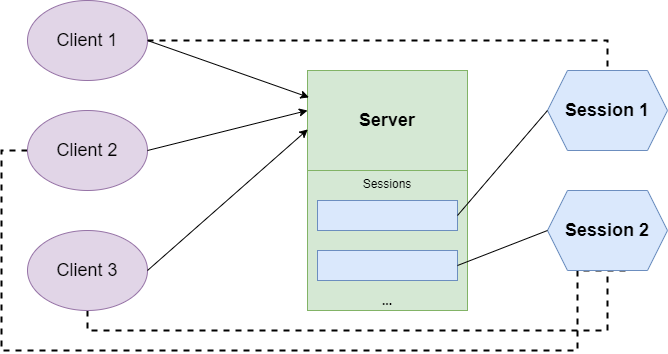

The diagram above was exported from draw.io. Its source (the exported page's mxGraphModel, read from the mxfile embedded in the PNG):
<mxGraphModel dx="698" dy="1320" grid="1" gridSize="10" guides="1" tooltips="1" connect="1" arrows="1" fold="1" page="1" pageScale="1" pageWidth="850" pageHeight="1100" math="0" shadow="0">
  <root>
    <mxCell id="0" />
    <mxCell id="1" parent="0" />
    <mxCell id="9CE9gXwU3zM0EVcKslEa-10" value="Sessions" style="rounded=0;whiteSpace=wrap;html=1;verticalAlign=top;fontSize=12;fillColor=#d5e8d4;strokeColor=#82b366;" vertex="1" parent="1">
      <mxGeometry x="320" y="180" width="160" height="140" as="geometry" />
    </mxCell>
    <mxCell id="9CE9gXwU3zM0EVcKslEa-1" value="Server" style="rounded=0;whiteSpace=wrap;html=1;verticalAlign=middle;fontStyle=1;fontSize=18;fillColor=#d5e8d4;strokeColor=#82b366;" vertex="1" parent="1">
      <mxGeometry x="320" y="80" width="160" height="100" as="geometry" />
    </mxCell>
    <mxCell id="9CE9gXwU3zM0EVcKslEa-4" value="" style="rounded=0;whiteSpace=wrap;html=1;fillColor=#dae8fc;strokeColor=#6c8ebf;" vertex="1" parent="1">
      <mxGeometry x="330" y="210" width="140" height="30" as="geometry" />
    </mxCell>
    <mxCell id="9CE9gXwU3zM0EVcKslEa-5" value="" style="rounded=0;whiteSpace=wrap;html=1;fillColor=#dae8fc;strokeColor=#6c8ebf;" vertex="1" parent="1">
      <mxGeometry x="330" y="260" width="140" height="30" as="geometry" />
    </mxCell>
    <mxCell id="9CE9gXwU3zM0EVcKslEa-7" value="..." style="text;html=1;strokeColor=none;fillColor=none;align=center;verticalAlign=middle;whiteSpace=wrap;rounded=0;fontStyle=1" vertex="1" parent="1">
      <mxGeometry x="380" y="300" width="40" height="20" as="geometry" />
    </mxCell>
    <mxCell id="9CE9gXwU3zM0EVcKslEa-9" value="&lt;b style=&quot;font-size: 18px&quot;&gt;Session 1&lt;/b&gt;" style="shape=hexagon;perimeter=hexagonPerimeter2;whiteSpace=wrap;html=1;fixedSize=1;size=20;fontSize=18;fillColor=#dae8fc;strokeColor=#6c8ebf;" vertex="1" parent="1">
      <mxGeometry x="560" y="80" width="120" height="80" as="geometry" />
    </mxCell>
    <mxCell id="9CE9gXwU3zM0EVcKslEa-26" style="edgeStyle=orthogonalEdgeStyle;rounded=0;orthogonalLoop=1;jettySize=auto;html=1;exitX=1;exitY=0.5;exitDx=0;exitDy=0;entryX=0.5;entryY=0;entryDx=0;entryDy=0;fontSize=18;dashed=1;endArrow=none;endFill=0;strokeWidth=2;" edge="1" parent="1" source="9CE9gXwU3zM0EVcKslEa-11" target="9CE9gXwU3zM0EVcKslEa-9">
      <mxGeometry relative="1" as="geometry" />
    </mxCell>
    <mxCell id="9CE9gXwU3zM0EVcKslEa-11" value="Client 1" style="ellipse;whiteSpace=wrap;html=1;fontSize=18;fillColor=#e1d5e7;strokeColor=#9673a6;" vertex="1" parent="1">
      <mxGeometry x="40" y="10" width="120" height="80" as="geometry" />
    </mxCell>
    <mxCell id="9CE9gXwU3zM0EVcKslEa-12" value="" style="endArrow=classic;html=1;fontSize=18;exitX=1;exitY=0.5;exitDx=0;exitDy=0;entryX=0.009;entryY=0.269;entryDx=0;entryDy=0;entryPerimeter=0;" edge="1" parent="1" source="9CE9gXwU3zM0EVcKslEa-11" target="9CE9gXwU3zM0EVcKslEa-1">
      <mxGeometry width="50" height="50" relative="1" as="geometry">
        <mxPoint x="180" y="330" as="sourcePoint" />
        <mxPoint x="230" y="280" as="targetPoint" />
      </mxGeometry>
    </mxCell>
    <mxCell id="9CE9gXwU3zM0EVcKslEa-29" style="edgeStyle=orthogonalEdgeStyle;rounded=0;orthogonalLoop=1;jettySize=auto;html=1;exitX=0;exitY=0.5;exitDx=0;exitDy=0;dashed=1;endArrow=none;endFill=0;strokeWidth=2;fontSize=18;entryX=0.676;entryY=1;entryDx=0;entryDy=0;entryPerimeter=0;" edge="1" parent="1" source="9CE9gXwU3zM0EVcKslEa-13" target="9CE9gXwU3zM0EVcKslEa-18">
      <mxGeometry relative="1" as="geometry">
        <mxPoint x="561.1428571428571" y="360" as="targetPoint" />
        <Array as="points">
          <mxPoint x="14" y="160" />
          <mxPoint x="14" y="360" />
          <mxPoint x="590" y="360" />
          <mxPoint x="590" y="280" />
        </Array>
      </mxGeometry>
    </mxCell>
    <mxCell id="9CE9gXwU3zM0EVcKslEa-13" value="Client 2" style="ellipse;whiteSpace=wrap;html=1;fontSize=18;fillColor=#e1d5e7;strokeColor=#9673a6;" vertex="1" parent="1">
      <mxGeometry x="40" y="120" width="120" height="80" as="geometry" />
    </mxCell>
    <mxCell id="9CE9gXwU3zM0EVcKslEa-15" value="" style="endArrow=classic;html=1;fontSize=18;exitX=1;exitY=0.5;exitDx=0;exitDy=0;entryX=0;entryY=0.4;entryDx=0;entryDy=0;entryPerimeter=0;" edge="1" parent="1" source="9CE9gXwU3zM0EVcKslEa-13" target="9CE9gXwU3zM0EVcKslEa-1">
      <mxGeometry width="50" height="50" relative="1" as="geometry">
        <mxPoint x="160" y="210" as="sourcePoint" />
        <mxPoint x="210" y="160" as="targetPoint" />
      </mxGeometry>
    </mxCell>
    <mxCell id="9CE9gXwU3zM0EVcKslEa-28" style="edgeStyle=orthogonalEdgeStyle;rounded=0;orthogonalLoop=1;jettySize=auto;html=1;exitX=0.5;exitY=1;exitDx=0;exitDy=0;entryX=0.5;entryY=1;entryDx=0;entryDy=0;dashed=1;endArrow=none;endFill=0;strokeWidth=2;fontSize=18;" edge="1" parent="1" source="9CE9gXwU3zM0EVcKslEa-16" target="9CE9gXwU3zM0EVcKslEa-18">
      <mxGeometry relative="1" as="geometry" />
    </mxCell>
    <mxCell id="9CE9gXwU3zM0EVcKslEa-16" value="Client 3" style="ellipse;whiteSpace=wrap;html=1;fontSize=18;fillColor=#e1d5e7;strokeColor=#9673a6;" vertex="1" parent="1">
      <mxGeometry x="40" y="240" width="120" height="80" as="geometry" />
    </mxCell>
    <mxCell id="9CE9gXwU3zM0EVcKslEa-17" value="" style="endArrow=classic;html=1;fontSize=18;entryX=0.002;entryY=0.589;entryDx=0;entryDy=0;entryPerimeter=0;" edge="1" parent="1" target="9CE9gXwU3zM0EVcKslEa-1">
      <mxGeometry width="50" height="50" relative="1" as="geometry">
        <mxPoint x="160" y="280" as="sourcePoint" />
        <mxPoint x="280" y="120" as="targetPoint" />
      </mxGeometry>
    </mxCell>
    <mxCell id="9CE9gXwU3zM0EVcKslEa-18" value="&lt;b style=&quot;font-size: 18px&quot;&gt;Session 2&lt;/b&gt;" style="shape=hexagon;perimeter=hexagonPerimeter2;whiteSpace=wrap;html=1;fixedSize=1;size=20;fontSize=18;fillColor=#dae8fc;strokeColor=#6c8ebf;" vertex="1" parent="1">
      <mxGeometry x="560" y="200" width="120" height="80" as="geometry" />
    </mxCell>
    <mxCell id="9CE9gXwU3zM0EVcKslEa-21" value="" style="endArrow=none;html=1;fontSize=18;entryX=0;entryY=0.5;entryDx=0;entryDy=0;exitX=1;exitY=0.5;exitDx=0;exitDy=0;" edge="1" parent="1" source="9CE9gXwU3zM0EVcKslEa-5" target="9CE9gXwU3zM0EVcKslEa-18">
      <mxGeometry width="50" height="50" relative="1" as="geometry">
        <mxPoint x="430" y="260" as="sourcePoint" />
        <mxPoint x="480" y="210" as="targetPoint" />
      </mxGeometry>
    </mxCell>
    <mxCell id="9CE9gXwU3zM0EVcKslEa-23" value="" style="endArrow=none;html=1;fontSize=18;exitX=1;exitY=0.5;exitDx=0;exitDy=0;entryX=0;entryY=0.5;entryDx=0;entryDy=0;" edge="1" parent="1" source="9CE9gXwU3zM0EVcKslEa-4" target="9CE9gXwU3zM0EVcKslEa-9">
      <mxGeometry width="50" height="50" relative="1" as="geometry">
        <mxPoint x="430" y="210" as="sourcePoint" />
        <mxPoint x="480" y="160" as="targetPoint" />
      </mxGeometry>
    </mxCell>
  </root>
</mxGraphModel>